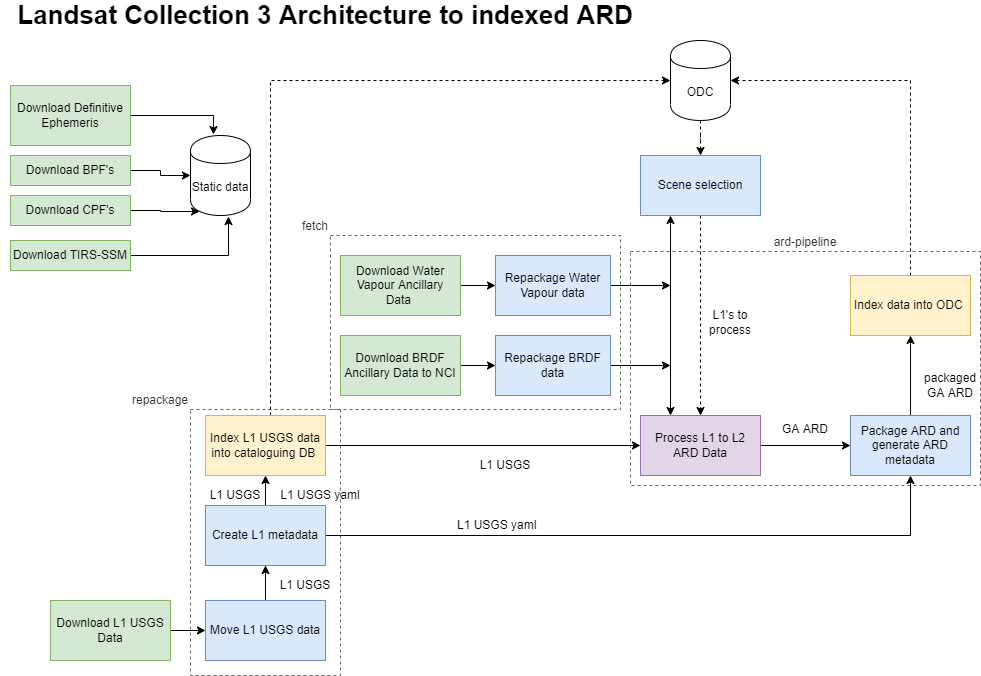

The diagram above was exported from draw.io. Its source (the exported page's mxGraphModel, read from the mxfile embedded in the PNG):
<mxGraphModel dx="1170" dy="819" grid="1" gridSize="10" guides="1" tooltips="1" connect="1" arrows="1" fold="1" page="1" pageScale="1" pageWidth="1169" pageHeight="827" math="0" shadow="0">
  <root>
    <mxCell id="0" />
    <mxCell id="1" parent="0" />
    <mxCell id="vdAJcEngBWGOwDcZ96w8-20" value="repackage" style="rounded=0;whiteSpace=wrap;html=1;glass=0;fillColor=none;fontColor=#333333;strokeColor=#666666;dashed=1;labelPosition=left;verticalLabelPosition=top;align=right;verticalAlign=bottom;" vertex="1" parent="1">
      <mxGeometry x="200" y="414" width="150" height="266" as="geometry" />
    </mxCell>
    <mxCell id="vdAJcEngBWGOwDcZ96w8-22" value="ard-pipeline" style="rounded=0;whiteSpace=wrap;html=1;glass=0;fillColor=none;fontColor=#333333;strokeColor=#666666;dashed=1;labelPosition=center;verticalLabelPosition=top;align=center;verticalAlign=bottom;" vertex="1" parent="1">
      <mxGeometry x="640" y="256" width="350" height="234" as="geometry" />
    </mxCell>
    <mxCell id="JFfTzrk-7GzA0J_P_i5j-1" value="Landsat Collection 3 Architecture to indexed ARD" style="text;html=1;strokeColor=none;fillColor=none;align=center;verticalAlign=middle;whiteSpace=wrap;rounded=0;fontStyle=1;fontSize=26;" parent="1" vertex="1">
      <mxGeometry x="10" y="10" width="650" height="20" as="geometry" />
    </mxCell>
    <mxCell id="1PRY0U88CtYkUTZWOUMD-23" style="edgeStyle=orthogonalEdgeStyle;rounded=0;orthogonalLoop=1;jettySize=auto;html=1;" parent="1" source="JFfTzrk-7GzA0J_P_i5j-2" target="JFfTzrk-7GzA0J_P_i5j-4" edge="1">
      <mxGeometry relative="1" as="geometry" />
    </mxCell>
    <mxCell id="JFfTzrk-7GzA0J_P_i5j-2" value="Download Water Vapour Ancillary Data&amp;nbsp;" style="rounded=0;whiteSpace=wrap;html=1;fillColor=#d5e8d4;strokeColor=#82b366;" parent="1" vertex="1">
      <mxGeometry x="350" y="260" width="120" height="60" as="geometry" />
    </mxCell>
    <mxCell id="vdAJcEngBWGOwDcZ96w8-8" style="edgeStyle=orthogonalEdgeStyle;rounded=0;orthogonalLoop=1;jettySize=auto;html=1;exitX=1;exitY=0.5;exitDx=0;exitDy=0;" edge="1" parent="1" source="JFfTzrk-7GzA0J_P_i5j-4">
      <mxGeometry relative="1" as="geometry">
        <mxPoint x="680" y="290" as="targetPoint" />
      </mxGeometry>
    </mxCell>
    <mxCell id="JFfTzrk-7GzA0J_P_i5j-4" value="Repackage Water Vapour data" style="rounded=0;whiteSpace=wrap;html=1;fillColor=#dae8fc;strokeColor=#6c8ebf;" parent="1" vertex="1">
      <mxGeometry x="505" y="260" width="115" height="60" as="geometry" />
    </mxCell>
    <mxCell id="vdAJcEngBWGOwDcZ96w8-17" style="edgeStyle=orthogonalEdgeStyle;rounded=0;orthogonalLoop=1;jettySize=auto;html=1;exitX=0.5;exitY=0;exitDx=0;exitDy=0;entryX=1;entryY=0.5;entryDx=0;entryDy=0;dashed=1;" edge="1" parent="1" source="1PRY0U88CtYkUTZWOUMD-17" target="vdAJcEngBWGOwDcZ96w8-6">
      <mxGeometry relative="1" as="geometry" />
    </mxCell>
    <mxCell id="1PRY0U88CtYkUTZWOUMD-17" value="Index data into ODC&amp;nbsp;" style="rounded=0;whiteSpace=wrap;html=1;fillColor=#fff2cc;strokeColor=#d6b656;" parent="1" vertex="1">
      <mxGeometry x="860" y="280" width="120" height="60" as="geometry" />
    </mxCell>
    <mxCell id="1PRY0U88CtYkUTZWOUMD-20" style="edgeStyle=orthogonalEdgeStyle;rounded=0;orthogonalLoop=1;jettySize=auto;html=1;" parent="1" source="JFfTzrk-7GzA0J_P_i5j-17" target="JFfTzrk-7GzA0J_P_i5j-21" edge="1">
      <mxGeometry relative="1" as="geometry" />
    </mxCell>
    <mxCell id="JFfTzrk-7GzA0J_P_i5j-17" value="Download BRDF Ancillary Data to NCI" style="rounded=0;whiteSpace=wrap;html=1;fillColor=#d5e8d4;strokeColor=#82b366;" parent="1" vertex="1">
      <mxGeometry x="350" y="340" width="120" height="60" as="geometry" />
    </mxCell>
    <mxCell id="vdAJcEngBWGOwDcZ96w8-9" style="edgeStyle=orthogonalEdgeStyle;rounded=0;orthogonalLoop=1;jettySize=auto;html=1;exitX=1;exitY=0.5;exitDx=0;exitDy=0;" edge="1" parent="1" source="JFfTzrk-7GzA0J_P_i5j-21">
      <mxGeometry relative="1" as="geometry">
        <mxPoint x="680" y="370" as="targetPoint" />
      </mxGeometry>
    </mxCell>
    <mxCell id="JFfTzrk-7GzA0J_P_i5j-21" value="Repackage BRDF data" style="rounded=0;whiteSpace=wrap;html=1;fillColor=#dae8fc;strokeColor=#6c8ebf;" parent="1" vertex="1">
      <mxGeometry x="505" y="340" width="115" height="60" as="geometry" />
    </mxCell>
    <mxCell id="1PRY0U88CtYkUTZWOUMD-24" style="edgeStyle=orthogonalEdgeStyle;rounded=0;orthogonalLoop=1;jettySize=auto;html=1;" parent="1" source="1PRY0U88CtYkUTZWOUMD-8" target="1PRY0U88CtYkUTZWOUMD-10" edge="1">
      <mxGeometry relative="1" as="geometry" />
    </mxCell>
    <mxCell id="1PRY0U88CtYkUTZWOUMD-8" value="Download L1 USGS Data" style="rounded=0;whiteSpace=wrap;html=1;fillColor=#d5e8d4;strokeColor=#82b366;" parent="1" vertex="1">
      <mxGeometry x="60" y="605" width="120" height="60" as="geometry" />
    </mxCell>
    <mxCell id="joiNqSWqzZhZdgW3rQQV-5" style="edgeStyle=orthogonalEdgeStyle;rounded=0;orthogonalLoop=1;jettySize=auto;html=1;" parent="1" source="1PRY0U88CtYkUTZWOUMD-10" target="9Vwv3Lrl26rNNhH8K0VH-1" edge="1">
      <mxGeometry relative="1" as="geometry" />
    </mxCell>
    <mxCell id="joiNqSWqzZhZdgW3rQQV-6" style="edgeStyle=orthogonalEdgeStyle;rounded=0;orthogonalLoop=1;jettySize=auto;html=1;" parent="1" source="1PRY0U88CtYkUTZWOUMD-10" target="joiNqSWqzZhZdgW3rQQV-3" edge="1">
      <mxGeometry relative="1" as="geometry" />
    </mxCell>
    <mxCell id="1PRY0U88CtYkUTZWOUMD-10" value="Move L1 USGS data" style="rounded=0;whiteSpace=wrap;html=1;fillColor=#dae8fc;strokeColor=#6c8ebf;" parent="1" vertex="1">
      <mxGeometry x="215" y="605" width="120" height="60" as="geometry" />
    </mxCell>
    <mxCell id="vdAJcEngBWGOwDcZ96w8-14" style="edgeStyle=orthogonalEdgeStyle;rounded=0;orthogonalLoop=1;jettySize=auto;html=1;exitX=1;exitY=0.5;exitDx=0;exitDy=0;entryX=0;entryY=0.5;entryDx=0;entryDy=0;" edge="1" parent="1" source="1PRY0U88CtYkUTZWOUMD-13" target="vdAJcEngBWGOwDcZ96w8-4">
      <mxGeometry relative="1" as="geometry" />
    </mxCell>
    <mxCell id="1PRY0U88CtYkUTZWOUMD-13" value="Process L1&amp;nbsp;to L2 ARD Data" style="rounded=0;whiteSpace=wrap;html=1;fillColor=#e1d5e7;strokeColor=#9673a6;" parent="1" vertex="1">
      <mxGeometry x="650" y="420" width="120" height="60" as="geometry" />
    </mxCell>
    <mxCell id="vdAJcEngBWGOwDcZ96w8-12" style="edgeStyle=orthogonalEdgeStyle;rounded=0;orthogonalLoop=1;jettySize=auto;html=1;exitX=1;exitY=0.5;exitDx=0;exitDy=0;entryX=0;entryY=0.5;entryDx=0;entryDy=0;" edge="1" parent="1" source="9Vwv3Lrl26rNNhH8K0VH-1" target="1PRY0U88CtYkUTZWOUMD-13">
      <mxGeometry relative="1" as="geometry" />
    </mxCell>
    <mxCell id="vdAJcEngBWGOwDcZ96w8-16" style="edgeStyle=orthogonalEdgeStyle;rounded=0;orthogonalLoop=1;jettySize=auto;html=1;entryX=0;entryY=0.5;entryDx=0;entryDy=0;dashed=1;" edge="1" parent="1" source="9Vwv3Lrl26rNNhH8K0VH-1" target="vdAJcEngBWGOwDcZ96w8-6">
      <mxGeometry relative="1" as="geometry">
        <Array as="points">
          <mxPoint x="280" y="85" />
        </Array>
      </mxGeometry>
    </mxCell>
    <mxCell id="9Vwv3Lrl26rNNhH8K0VH-1" value="Index L1 USGS data into cataloguing DB&amp;nbsp;" style="rounded=0;whiteSpace=wrap;html=1;fillColor=#fff2cc;strokeColor=#d6b656;" parent="1" vertex="1">
      <mxGeometry x="215" y="420" width="120" height="60" as="geometry" />
    </mxCell>
    <mxCell id="9Vwv3Lrl26rNNhH8K0VH-22" style="edgeStyle=orthogonalEdgeStyle;rounded=0;orthogonalLoop=1;jettySize=auto;html=1;entryX=0;entryY=0.5;entryDx=0;entryDy=0;" parent="1" source="9Vwv3Lrl26rNNhH8K0VH-7" edge="1" target="VBBDFp9ss-au3D2mPAF3-4">
      <mxGeometry relative="1" as="geometry">
        <mxPoint x="160" y="260" as="targetPoint" />
      </mxGeometry>
    </mxCell>
    <mxCell id="9Vwv3Lrl26rNNhH8K0VH-7" value="Download BPF's" style="rounded=0;whiteSpace=wrap;html=1;fillColor=#d5e8d4;strokeColor=#82b366;" parent="1" vertex="1">
      <mxGeometry x="20" y="160" width="120" height="30" as="geometry" />
    </mxCell>
    <mxCell id="9Vwv3Lrl26rNNhH8K0VH-17" style="edgeStyle=orthogonalEdgeStyle;rounded=0;orthogonalLoop=1;jettySize=auto;html=1;entryX=0.383;entryY=-0.012;entryDx=0;entryDy=0;entryPerimeter=0;" parent="1" source="9Vwv3Lrl26rNNhH8K0VH-8" edge="1" target="VBBDFp9ss-au3D2mPAF3-4">
      <mxGeometry relative="1" as="geometry">
        <mxPoint x="160" y="190" as="targetPoint" />
      </mxGeometry>
    </mxCell>
    <mxCell id="9Vwv3Lrl26rNNhH8K0VH-8" value="Download Definitive Ephemeris" style="rounded=0;whiteSpace=wrap;html=1;fillColor=#d5e8d4;strokeColor=#82b366;" parent="1" vertex="1">
      <mxGeometry x="20" y="90" width="120" height="60" as="geometry" />
    </mxCell>
    <mxCell id="VBBDFp9ss-au3D2mPAF3-3" style="edgeStyle=orthogonalEdgeStyle;rounded=0;orthogonalLoop=1;jettySize=auto;html=1;entryX=0.15;entryY=0.95;entryDx=0;entryDy=0;entryPerimeter=0;" parent="1" source="9Vwv3Lrl26rNNhH8K0VH-9" edge="1" target="VBBDFp9ss-au3D2mPAF3-4">
      <mxGeometry relative="1" as="geometry">
        <mxPoint x="160" y="215" as="targetPoint" />
      </mxGeometry>
    </mxCell>
    <mxCell id="9Vwv3Lrl26rNNhH8K0VH-9" value="Download CPF's" style="rounded=0;whiteSpace=wrap;html=1;fillColor=#d5e8d4;strokeColor=#82b366;" parent="1" vertex="1">
      <mxGeometry x="20" y="200" width="120" height="30" as="geometry" />
    </mxCell>
    <mxCell id="9Vwv3Lrl26rNNhH8K0VH-25" value="L1 USGS" style="text;html=1;strokeColor=none;fillColor=none;align=center;verticalAlign=middle;whiteSpace=wrap;rounded=0;" parent="1" vertex="1">
      <mxGeometry x="280" y="580" width="70" height="20" as="geometry" />
    </mxCell>
    <mxCell id="joiNqSWqzZhZdgW3rQQV-2" style="edgeStyle=orthogonalEdgeStyle;rounded=0;orthogonalLoop=1;jettySize=auto;html=1;exitX=0.5;exitY=0;exitDx=0;exitDy=0;" parent="1" edge="1">
      <mxGeometry relative="1" as="geometry">
        <mxPoint x="305" y="190" as="targetPoint" />
        <mxPoint x="305" y="190" as="sourcePoint" />
      </mxGeometry>
    </mxCell>
    <mxCell id="9Vwv3Lrl26rNNhH8K0VH-33" value="GA ARD" style="text;html=1;strokeColor=none;fillColor=none;align=center;verticalAlign=middle;whiteSpace=wrap;rounded=0;" parent="1" vertex="1">
      <mxGeometry x="780" y="414" width="70" height="40" as="geometry" />
    </mxCell>
    <mxCell id="vdAJcEngBWGOwDcZ96w8-1" style="edgeStyle=orthogonalEdgeStyle;rounded=0;orthogonalLoop=1;jettySize=auto;html=1;entryX=0.633;entryY=1.013;entryDx=0;entryDy=0;entryPerimeter=0;" edge="1" parent="1" source="VBBDFp9ss-au3D2mPAF3-1" target="VBBDFp9ss-au3D2mPAF3-4">
      <mxGeometry relative="1" as="geometry" />
    </mxCell>
    <mxCell id="VBBDFp9ss-au3D2mPAF3-1" value="Download TIRS-SSM" style="rounded=0;whiteSpace=wrap;html=1;fillColor=#d5e8d4;strokeColor=#82b366;" parent="1" vertex="1">
      <mxGeometry x="20" y="245" width="120" height="30" as="geometry" />
    </mxCell>
    <mxCell id="VBBDFp9ss-au3D2mPAF3-4" value="Static data&lt;br&gt;" style="shape=cylinder;whiteSpace=wrap;html=1;boundedLbl=1;backgroundOutline=1;" parent="1" vertex="1">
      <mxGeometry x="200" y="140" width="60" height="80" as="geometry" />
    </mxCell>
    <mxCell id="vdAJcEngBWGOwDcZ96w8-26" style="edgeStyle=orthogonalEdgeStyle;rounded=0;orthogonalLoop=1;jettySize=auto;html=1;entryX=0.5;entryY=0;entryDx=0;entryDy=0;dashed=1;" edge="1" parent="1" source="8iZ0GnisoOs6cW2lVHOG-3" target="1PRY0U88CtYkUTZWOUMD-13">
      <mxGeometry relative="1" as="geometry" />
    </mxCell>
    <mxCell id="8iZ0GnisoOs6cW2lVHOG-3" value="Scene selection" style="rounded=0;whiteSpace=wrap;html=1;fillColor=#dae8fc;strokeColor=#6c8ebf;" parent="1" vertex="1">
      <mxGeometry x="650" y="160" width="120" height="60" as="geometry" />
    </mxCell>
    <mxCell id="8iZ0GnisoOs6cW2lVHOG-13" value="L1 USGS" style="text;html=1;strokeColor=none;fillColor=none;align=center;verticalAlign=middle;whiteSpace=wrap;rounded=0;" parent="1" vertex="1">
      <mxGeometry x="480" y="460" width="70" height="20" as="geometry" />
    </mxCell>
    <mxCell id="vdAJcEngBWGOwDcZ96w8-11" style="edgeStyle=orthogonalEdgeStyle;rounded=0;orthogonalLoop=1;jettySize=auto;html=1;exitX=1;exitY=0.5;exitDx=0;exitDy=0;entryX=0.5;entryY=1;entryDx=0;entryDy=0;" edge="1" parent="1" source="joiNqSWqzZhZdgW3rQQV-3" target="vdAJcEngBWGOwDcZ96w8-4">
      <mxGeometry relative="1" as="geometry" />
    </mxCell>
    <mxCell id="joiNqSWqzZhZdgW3rQQV-3" value="Create L1 metadata" style="rounded=0;whiteSpace=wrap;html=1;fillColor=#dae8fc;strokeColor=#6c8ebf;" parent="1" vertex="1">
      <mxGeometry x="215" y="510" width="120" height="60" as="geometry" />
    </mxCell>
    <mxCell id="joiNqSWqzZhZdgW3rQQV-8" value="L1 USGS yaml" style="text;html=1;strokeColor=none;fillColor=none;align=center;verticalAlign=middle;whiteSpace=wrap;rounded=0;" parent="1" vertex="1">
      <mxGeometry x="280" y="490" width="100" height="20" as="geometry" />
    </mxCell>
    <mxCell id="joiNqSWqzZhZdgW3rQQV-9" value="&amp;nbsp;L1 USGS yaml" style="text;html=1;strokeColor=none;fillColor=none;align=center;verticalAlign=middle;whiteSpace=wrap;rounded=0;" parent="1" vertex="1">
      <mxGeometry x="430" y="520" width="150" height="20" as="geometry" />
    </mxCell>
    <mxCell id="vdAJcEngBWGOwDcZ96w8-15" style="edgeStyle=orthogonalEdgeStyle;rounded=0;orthogonalLoop=1;jettySize=auto;html=1;exitX=0.5;exitY=0;exitDx=0;exitDy=0;entryX=0.5;entryY=1;entryDx=0;entryDy=0;" edge="1" parent="1" source="vdAJcEngBWGOwDcZ96w8-4" target="1PRY0U88CtYkUTZWOUMD-17">
      <mxGeometry relative="1" as="geometry" />
    </mxCell>
    <mxCell id="vdAJcEngBWGOwDcZ96w8-4" value="Package ARD and generate ARD metadata" style="rounded=0;whiteSpace=wrap;html=1;fillColor=#dae8fc;strokeColor=#6c8ebf;" vertex="1" parent="1">
      <mxGeometry x="860" y="420" width="120" height="60" as="geometry" />
    </mxCell>
    <mxCell id="vdAJcEngBWGOwDcZ96w8-5" value="&lt;span&gt;packaged GA ARD&lt;/span&gt;" style="text;html=1;strokeColor=none;fillColor=none;align=center;verticalAlign=middle;whiteSpace=wrap;rounded=0;" vertex="1" parent="1">
      <mxGeometry x="930" y="370" width="60" height="40" as="geometry" />
    </mxCell>
    <mxCell id="vdAJcEngBWGOwDcZ96w8-19" value="" style="edgeStyle=orthogonalEdgeStyle;rounded=0;orthogonalLoop=1;jettySize=auto;html=1;dashed=1;" edge="1" parent="1" source="vdAJcEngBWGOwDcZ96w8-6" target="8iZ0GnisoOs6cW2lVHOG-3">
      <mxGeometry relative="1" as="geometry" />
    </mxCell>
    <mxCell id="vdAJcEngBWGOwDcZ96w8-6" value="ODC" style="shape=cylinder;whiteSpace=wrap;html=1;boundedLbl=1;backgroundOutline=1;" vertex="1" parent="1">
      <mxGeometry x="680" y="45" width="60" height="80" as="geometry" />
    </mxCell>
    <mxCell id="vdAJcEngBWGOwDcZ96w8-7" value="" style="endArrow=classic;startArrow=classic;html=1;rounded=0;exitX=0.25;exitY=0;exitDx=0;exitDy=0;entryX=0.25;entryY=1;entryDx=0;entryDy=0;" edge="1" parent="1" source="1PRY0U88CtYkUTZWOUMD-13" target="8iZ0GnisoOs6cW2lVHOG-3">
      <mxGeometry width="50" height="50" relative="1" as="geometry">
        <mxPoint x="645" y="270" as="sourcePoint" />
        <mxPoint x="695" y="220" as="targetPoint" />
      </mxGeometry>
    </mxCell>
    <mxCell id="vdAJcEngBWGOwDcZ96w8-21" value="fetch" style="rounded=0;whiteSpace=wrap;html=1;glass=0;fillColor=none;fontColor=#333333;strokeColor=#666666;dashed=1;labelPosition=left;verticalLabelPosition=top;align=right;verticalAlign=bottom;" vertex="1" parent="1">
      <mxGeometry x="340" y="240" width="290" height="174" as="geometry" />
    </mxCell>
    <mxCell id="vdAJcEngBWGOwDcZ96w8-23" value="L1's to process" style="text;html=1;strokeColor=none;fillColor=none;align=center;verticalAlign=middle;whiteSpace=wrap;rounded=0;" vertex="1" parent="1">
      <mxGeometry x="710" y="309.5" width="60" height="35" as="geometry" />
    </mxCell>
    <mxCell id="vdAJcEngBWGOwDcZ96w8-27" value="L1 USGS" style="text;html=1;strokeColor=none;fillColor=none;align=center;verticalAlign=middle;whiteSpace=wrap;rounded=0;" vertex="1" parent="1">
      <mxGeometry x="210" y="490" width="70" height="20" as="geometry" />
    </mxCell>
  </root>
</mxGraphModel>